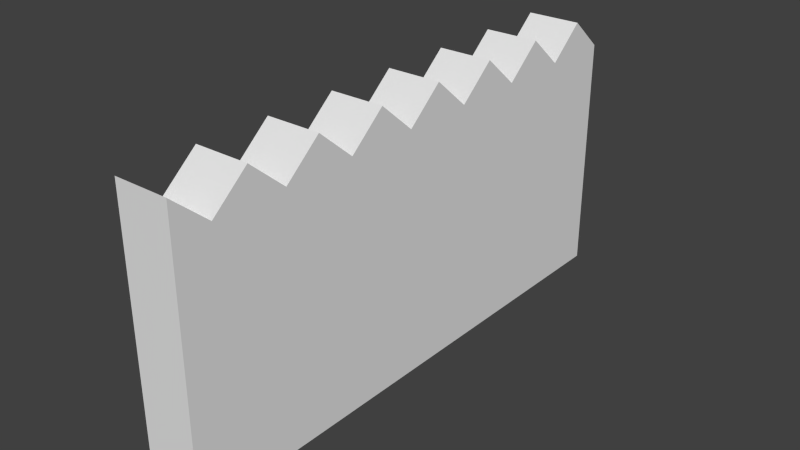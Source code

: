 # Source: 2_fence_short.blend  (saved by Blender 2.69.0; exported with 4.5.12 LTS)
import bpy
from mathutils import Matrix  # noqa: F401  (used for matrix-valued properties, if any)

bpy.ops.wm.read_factory_settings(use_empty=True)
scene = bpy.context.scene
scene.name = 'Scene'

# ---- collections
col_collection_1 = bpy.data.collections.new('Collection 1'); scene.collection.children.link(col_collection_1)

# ---- world
world_world = bpy.data.worlds.new('World'); scene.world = world_world
world_world.color = (0.05088, 0.05088, 0.05088)
world_world.use_sun_shadow = False
world_world.sun_shadow_jitter_overblur = 0.0
world_world.cycles.sampling_method = 'MANUAL'
world_world.cycles.sample_map_resolution = 256

# ---- meshes
me_cube_001 = bpy.data.meshes.new('Cube.001')
me_cube_001.from_pydata([(-1.0, -1.0, 0.0), (-1.0, 1.0, 0.0), (1.0, 1.0, 0.0), (1.0, -1.0, 0.0), (-1.0, -1.0, 0.8851), (-1.0, 1.0, 1.0), (1.0, 1.0, 1.0), (1.0, -1.0, 0.8851), (-1.0, -0.8667, 1.0), (-1.0, -0.7333, 0.8851), (-1.0, -0.6, 1.0), (-1.0, -0.4667, 0.8851), (-1.0, -0.3333, 1.0), (-1.0, -0.2, 0.8851), (-1.0, -0.06667, 1.0), (-1.0, 0.06667, 0.8851), (-1.0, 0.2, 1.0), (-1.0, 0.3333, 0.8851), (-1.0, 0.4667, 1.0), (-1.0, 0.6, 0.8851), (-1.0, 0.7333, 1.0), (-1.0, 0.8667, 0.8851), (-1.0, 0.8667, 0.0), (-1.0, 0.7333, 0.0), (-1.0, 0.6, 0.0), (-1.0, 0.4667, 0.0), (-1.0, 0.3333, 0.0), (-1.0, 0.2, 0.0), (-1.0, 0.06667, 0.0), (-1.0, -0.06667, 0.0), (-1.0, -0.2, 0.0), (-1.0, -0.3333, 0.0), (-1.0, -0.4667, 0.0), (-1.0, -0.6, 0.0), (-1.0, -0.7333, 0.0), (-1.0, -0.8667, 0.0), (1.0, 0.8667, 0.8851), (1.0, 0.7333, 1.0), (1.0, 0.6, 0.8851), (1.0, 0.4667, 1.0), (1.0, 0.3333, 0.8851), (1.0, 0.2, 1.0), (1.0, 0.06667, 0.8851), (1.0, -0.06667, 1.0), (1.0, -0.2, 0.8851), (1.0, -0.3333, 1.0), (1.0, -0.4667, 0.8851), (1.0, -0.6, 1.0), (1.0, -0.7333, 0.8851), (1.0, -0.8667, 1.0), (1.0, -0.8667, 0.0), (1.0, -0.7333, 0.0), (1.0, -0.6, 0.0), (1.0, -0.4667, 0.0), (1.0, -0.3333, 0.0), (1.0, -0.2, 0.0), (1.0, -0.06667, 0.0), (1.0, 0.06667, 0.0), (1.0, 0.2, 0.0), (1.0, 0.3333, 0.0), (1.0, 0.4667, 0.0), (1.0, 0.6, 0.0), (1.0, 0.7333, 0.0), (1.0, 0.8667, 0.0)], [], [(21, 5, 1, 22), (5, 6, 2, 1), (49, 7, 3, 50), (7, 4, 0, 3), (22, 1, 2, 63), (36, 6, 5, 21), (4, 8, 35, 0), (8, 9, 34, 35), (9, 10, 33, 34), (10, 11, 32, 33), (11, 12, 31, 32), (12, 13, 30, 31), (13, 14, 29, 30), (14, 15, 28, 29), (15, 16, 27, 28), (16, 17, 26, 27), (17, 18, 25, 26), (18, 19, 24, 25), (19, 20, 23, 24), (20, 21, 22, 23), (6, 36, 63, 2), (36, 37, 62, 63), (37, 38, 61, 62), (38, 39, 60, 61), (39, 40, 59, 60), (40, 41, 58, 59), (41, 42, 57, 58), (42, 43, 56, 57), (43, 44, 55, 56), (44, 45, 54, 55), (45, 46, 53, 54), (46, 47, 52, 53), (47, 48, 51, 52), (48, 49, 50, 51), (0, 35, 50, 3), (35, 34, 51, 50), (34, 33, 52, 51), (33, 32, 53, 52), (32, 31, 54, 53), (31, 30, 55, 54), (30, 29, 56, 55), (29, 28, 57, 56), (28, 27, 58, 57), (27, 26, 59, 58), (26, 25, 60, 59), (25, 24, 61, 60), (24, 23, 62, 61), (23, 22, 63, 62), (7, 49, 8, 4), (49, 48, 9, 8), (48, 47, 10, 9), (47, 46, 11, 10), (46, 45, 12, 11), (45, 44, 13, 12), (44, 43, 14, 13), (43, 42, 15, 14), (42, 41, 16, 15), (41, 40, 17, 16), (40, 39, 18, 17), (39, 38, 19, 18), (38, 37, 20, 19), (37, 36, 21, 20)])
_uv = me_cube_001.uv_layers.new(name='UVMap')
_uv.uv.foreach_set('vector', [0.7543, 0.6802, 0.7528, 0.6802, 0.7528, 0.6045, 0.7543, 0.6045, 0.7528, 0.6802, 0.7528, 0.6802, 0.7528, 0.6045, 0.7528, 0.6045, 0.7734, 0.6802, 0.7749, 0.6802, 0.7749, 0.6045, 0.7734, 0.6045, 0.7749, 0.6802, 0.7749, 0.6802, 0.7749, 0.6045, 0.7749, 0.6045, 0.7543, 0.6045, 0.7528, 0.6045, 0.7528, 0.6045, 0.7543, 0.6045, 0.7543, 0.7237, 0.7528, 0.7237, 0.7528, 0.7237, 0.7543, 0.7237, 0.7749, 0.6802, 0.7734, 0.6802, 0.7734, 0.6045, 0.7749, 0.6045, 0.7734, 0.6802, 0.772, 0.6802, 0.772, 0.6045, 0.7734, 0.6045, 0.772, 0.6802, 0.7705, 0.6802, 0.7705, 0.6045, 0.772, 0.6045, 0.7705, 0.6802, 0.769, 0.6802, 0.769, 0.6045, 0.7705, 0.6045, 0.769, 0.6802, 0.7676, 0.6802, 0.7676, 0.6045, 0.769, 0.6045, 0.7676, 0.6802, 0.7661, 0.6802, 0.7661, 0.6045, 0.7676, 0.6045, 0.7661, 0.6802, 0.7646, 0.6802, 0.7646, 0.6045, 0.7661, 0.6045, 0.7646, 0.6802, 0.7631, 0.6802, 0.7631, 0.6045, 0.7646, 0.6045, 0.7631, 0.6802, 0.7617, 0.6802, 0.7617, 0.6045, 0.7631, 0.6045, 0.7617, 0.6802, 0.7602, 0.6802, 0.7602, 0.6045, 0.7617, 0.6045, 0.7602, 0.6802, 0.7587, 0.6802, 0.7587, 0.6045, 0.7602, 0.6045, 0.7587, 0.6802, 0.7573, 0.6802, 0.7573, 0.6045, 0.7587, 0.6045, 0.7573, 0.6802, 0.7558, 0.6802, 0.7558, 0.6045, 0.7573, 0.6045, 0.7558, 0.6802, 0.7543, 0.6802, 0.7543, 0.6045, 0.7558, 0.6045, 0.7528, 0.6802, 0.7543, 0.6802, 0.7543, 0.6045, 0.7528, 0.6045, 0.7543, 0.6802, 0.7558, 0.6802, 0.7558, 0.6045, 0.7543, 0.6045, 0.7558, 0.6802, 0.7573, 0.6802, 0.7573, 0.6045, 0.7558, 0.6045, 0.7573, 0.6802, 0.7587, 0.6802, 0.7587, 0.6045, 0.7573, 0.6045, 0.7587, 0.6802, 0.7602, 0.6802, 0.7602, 0.6045, 0.7587, 0.6045, 0.7602, 0.6802, 0.7617, 0.6802, 0.7617, 0.6045, 0.7602, 0.6045, 0.7617, 0.6802, 0.7631, 0.6802, 0.7631, 0.6045, 0.7617, 0.6045, 0.7631, 0.6802, 0.7646, 0.6802, 0.7646, 0.6045, 0.7631, 0.6045, 0.7646, 0.6802, 0.7661, 0.6802, 0.7661, 0.6045, 0.7646, 0.6045, 0.7661, 0.6802, 0.7676, 0.6802, 0.7676, 0.6045, 0.7661, 0.6045, 0.7676, 0.6802, 0.769, 0.6802, 0.769, 0.6045, 0.7676, 0.6045, 0.769, 0.6802, 0.7705, 0.6802, 0.7705, 0.6045, 0.769, 0.6045, 0.7705, 0.6802, 0.772, 0.6802, 0.772, 0.6045, 0.7705, 0.6045, 0.772, 0.6802, 0.7734, 0.6802, 0.7734, 0.6045, 0.772, 0.6045, 0.7749, 0.6045, 0.7734, 0.6045, 0.7734, 0.6045, 0.7749, 0.6045, 0.7734, 0.6045, 0.772, 0.6045, 0.772, 0.6045, 0.7734, 0.6045, 0.772, 0.6045, 0.7705, 0.6045, 0.7705, 0.6045, 0.772, 0.6045, 0.7705, 0.6045, 0.769, 0.6045, 0.769, 0.6045, 0.7705, 0.6045, 0.769, 0.6045, 0.7676, 0.6045, 0.7676, 0.6045, 0.769, 0.6045, 0.7676, 0.6045, 0.7661, 0.6045, 0.7661, 0.6045, 0.7676, 0.6045, 0.7661, 0.6045, 0.7646, 0.6045, 0.7646, 0.6045, 0.7661, 0.6045, 0.7646, 0.6045, 0.7631, 0.6045, 0.7631, 0.6045, 0.7646, 0.6045, 0.7631, 0.6045, 0.7617, 0.6045, 0.7617, 0.6045, 0.7631, 0.6045, 0.7617, 0.6045, 0.7602, 0.6045, 0.7602, 0.6045, 0.7617, 0.6045, 0.7602, 0.6045, 0.7587, 0.6045, 0.7587, 0.6045, 0.7602, 0.6045, 0.7587, 0.6045, 0.7573, 0.6045, 0.7573, 0.6045, 0.7587, 0.6045, 0.7573, 0.6045, 0.7558, 0.6045, 0.7558, 0.6045, 0.7573, 0.6045, 0.7558, 0.6045, 0.7543, 0.6045, 0.7543, 0.6045, 0.7558, 0.6045, 0.7749, 0.7237, 0.7734, 0.7237, 0.7734, 0.7237, 0.7749, 0.7237, 0.7734, 0.7237, 0.772, 0.7237, 0.772, 0.7237, 0.7734, 0.7237, 0.772, 0.7237, 0.7705, 0.7237, 0.7705, 0.7237, 0.772, 0.7237, 0.7705, 0.7237, 0.769, 0.7237, 0.769, 0.7237, 0.7705, 0.7237, 0.769, 0.7237, 0.7676, 0.7237, 0.7676, 0.7237, 0.769, 0.7237, 0.7676, 0.7237, 0.7661, 0.7237, 0.7661, 0.7237, 0.7676, 0.7237, 0.7661, 0.7237, 0.7646, 0.7237, 0.7646, 0.7237, 0.7661, 0.7237, 0.7646, 0.7237, 0.7631, 0.7237, 0.7631, 0.7237, 0.7646, 0.7237, 0.7631, 0.7237, 0.7617, 0.7237, 0.7617, 0.7237, 0.7631, 0.7237, 0.7617, 0.7237, 0.7602, 0.7237, 0.7602, 0.7237, 0.7617, 0.7237, 0.7602, 0.7237, 0.7587, 0.7237, 0.7587, 0.7237, 0.7602, 0.7237, 0.7587, 0.7237, 0.7573, 0.7237, 0.7573, 0.7237, 0.7587, 0.7237, 0.7573, 0.7237, 0.7558, 0.7237, 0.7558, 0.7237, 0.7573, 0.7237, 0.7558, 0.7237, 0.7543, 0.7237, 0.7543, 0.7237, 0.7558, 0.7237])
me_cube_001.use_remesh_preserve_volume = False
me_cube_001.use_remesh_preserve_attributes = False
me_cube_001.use_mirror_vertex_groups = False
me_cube_001.update()

# ---- objects
ob_fence_short = bpy.data.objects.new('fence short', me_cube_001)

# ---- transforms, parenting, visibility, modifiers, constraints
ob_fence_short.location = (0.0, 0.0, 0.0)
ob_fence_short.rotation_euler = (0.0, -0.0, 3.142)
ob_fence_short.scale = (0.1, 1.0, 1.0)
ob_fence_short.lineart.crease_threshold = 0.0

# ---- collection membership
col_collection_1.objects.link(ob_fence_short)

# ---- scene / render settings (as saved in the file)
scene.frame_start = 1; scene.frame_end = 250; scene.frame_set(240)
scene.render.engine = 'BLENDER_EEVEE_NEXT'
scene.render.image_settings.color_mode = 'RGB'
scene.render.image_settings.compression = 90
scene.render.resolution_percentage = 50
scene.render.dither_intensity = 0.0
scene.cycles.use_denoising = False
scene.cycles.samples = 10
scene.cycles.sampling_pattern = 'TABULATED_SOBOL'
scene.cycles.light_sampling_threshold = 0.0
scene.cycles.use_adaptive_sampling = False
scene.cycles.use_light_tree = False
scene.cycles.blur_glossy = 0.0
scene.cycles.volume_bounces = 1
scene.cycles.pixel_filter_type = 'GAUSSIAN'
scene.cycles.sample_clamp_indirect = 0.0
scene.view_settings.view_transform = 'Standard'
bpy.context.view_layer.update()

# ---- added for rendering (the .blend has no active camera and no usable light): camera, sun
cam_auto = bpy.data.cameras.new('AutoCamera')
cam_auto.lens = 50.0
cam_auto.sensor_width = 36.0
cam_auto.clip_end = 1000.0
ob_auto_camera = bpy.data.objects.new('AutoCamera', cam_auto)
scene.collection.objects.link(ob_auto_camera)
ob_auto_camera.location = (2.07712, -2.49255, 2.1617)
ob_auto_camera.rotation_euler = (1.09748, -7.21219e-08, 0.694738)
scene.camera = ob_auto_camera
light_auto_sun = bpy.data.lights.new('AutoSun', 'SUN')
light_auto_sun.energy = 3.0
light_auto_sun.angle = 0.0523599
ob_auto_sun = bpy.data.objects.new('AutoSun', light_auto_sun)
scene.collection.objects.link(ob_auto_sun)
ob_auto_sun.rotation_euler = (0.872665, 0.174533, 0.523599)
bpy.context.view_layer.update()
